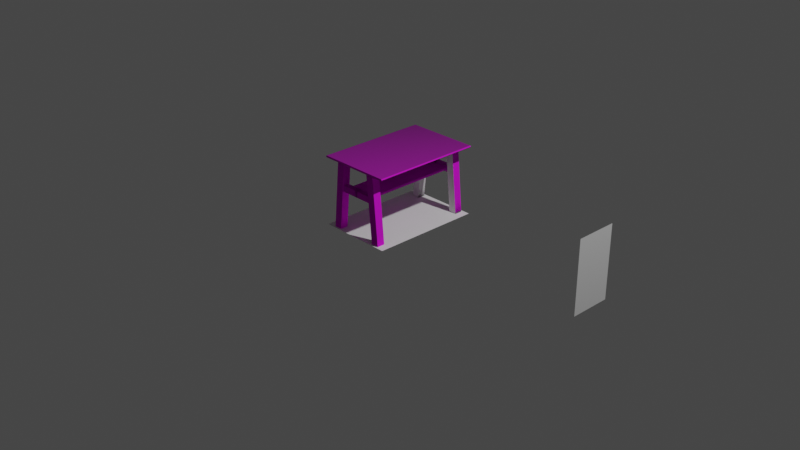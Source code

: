 # Source: 8.blend  (saved by Blender 3.1.7; exported with 4.5.12 LTS)
import bpy
from mathutils import Matrix  # noqa: F401  (used for matrix-valued properties, if any)

bpy.ops.wm.read_factory_settings(use_empty=True)
scene = bpy.context.scene
scene.name = 'Scene'

# ---- collections
col_collection = bpy.data.collections.new('Collection'); scene.collection.children.link(col_collection)

# ---- images (referenced by path relative to the original .blend; pixels are not part of the script)
import os
ASSET_DIR = os.environ.get("B2B_ASSET_DIR", "")  # directory of the original .blend (textures are referenced by path, not embedded)
HERE = os.path.dirname(os.path.abspath(__file__))  # packed textures are extracted next to this script under _unpacked/

def load_image(name, relpath, width, height, colorspace="sRGB"):
    """Load a texture the original file referenced (path relative to the .blend, or extracted next to this script)."""
    p = next((c for c in (os.path.join(HERE, relpath), os.path.join(ASSET_DIR, relpath)) if relpath and os.path.exists(c)), "")
    if p:
        img = bpy.data.images.load(p, check_existing=True)
        img.name = name
    else:  # same state as the original file: an image datablock whose file is absent (Cycles renders it pink)
        img = bpy.data.images.new(name, width, height)
        img.source = "FILE"
        img.filepath = "//" + (relpath or name)
    img.colorspace_settings.name = colorspace
    return img
img_wood_table_001_diff_4k_jpg = load_image('wood_table_001_diff_4k.jpg', 'textures/wood_table_001_diff_4k.jpg', 1024, 1024, 'sRGB')
img_wood_table_001_rough_4k_jpg = load_image('wood_table_001_rough_4k.jpg', 'textures/wood_table_001_rough_4k.jpg', 1024, 1024, 'sRGB')
img_wood_table_001_disp_4k_png = load_image('wood_table_001_disp_4k.png', 'textures/wood_table_001_disp_4k.png', 1024, 1024, 'sRGB')
img_wood_table_001_nor_gl_4k_exr = load_image('wood_table_001_nor_gl_4k.exr', 'textures/wood_table_001_nor_gl_4k.exr', 1024, 1024, 'Linear Rec.709')

# ---- materials (node trees are filled in below, after node groups)
mat_material_001 = bpy.data.materials.new('Material.001')
mat_material_001.use_transparent_shadow = False

# ---- material node trees
mat_material_001.use_nodes = True; mat_material_001.node_tree.nodes.clear()
_N = mat_material_001.node_tree.nodes; _L = mat_material_001.node_tree.links
n0 = _N.new('ShaderNodeBsdfPrincipled'); n0.name = 'Principled BSDF'; n0.location = (10, 300)
n0.distribution = 'GGX'
n0.subsurface_method = 'RANDOM_WALK_SKIN'
n0.inputs[3].default_value = 1.45
n0.inputs[27].default_value = (0.0, 0.0, 0.0, 1.0)
n0.inputs[28].default_value = 1.0
n1 = _N.new('ShaderNodeTexImage'); n1.name = 'Image Texture'; n1.location = (-280, 275)
n1.image = img_wood_table_001_diff_4k_jpg
n2 = _N.new('ShaderNodeTexImage'); n2.name = 'Image Texture.001'; n2.location = (-295, -3)
n2.image = img_wood_table_001_rough_4k_jpg
n3 = _N.new('ShaderNodeTexImage'); n3.name = 'Image Texture.002'; n3.location = (271, 91)
n3.image = img_wood_table_001_disp_4k_png
n3.interpolation = 'Cubic'
n4 = _N.new('ShaderNodeOutputMaterial'); n4.name = 'Material Output'; n4.location = (562, 297)
n5 = _N.new('ShaderNodeNormalMap'); n5.name = 'Normal Map'; n5.location = (-190, -275)
n6 = _N.new('ShaderNodeTexImage'); n6.name = 'Image Texture.003'; n6.location = (-480, -325)
n6.image = img_wood_table_001_nor_gl_4k_exr
n6.interpolation = 'Cubic'
_L.new(n0.outputs[0], n4.inputs[0])
_L.new(n1.outputs[0], n0.inputs[0])
_L.new(n2.outputs[1], n0.inputs[2])
_L.new(n3.outputs[0], n4.inputs[2])
_L.new(n5.outputs[0], n0.inputs[5])
_L.new(n6.outputs[0], n5.inputs[1])
n4.is_active_output = True

# ---- world
world_world = bpy.data.worlds.new('World'); scene.world = world_world
world_world.use_nodes = True; world_world.node_tree.nodes.clear()
_N = world_world.node_tree.nodes; _L = world_world.node_tree.links
n0 = _N.new('ShaderNodeOutputWorld'); n0.name = 'World Output'; n0.location = (300, 300)
n1 = _N.new('ShaderNodeBackground'); n1.name = 'Background'; n1.location = (10, 300)
n1.inputs[0].default_value = (0.05088, 0.05088, 0.05088, 1.0)
_L.new(n1.outputs[0], n0.inputs[0])
n0.is_active_output = True
world_world.color = (0.05088, 0.05088, 0.05088)
world_world.use_sun_shadow = False
world_world.sun_shadow_jitter_overblur = 0.0

# ---- cameras
cam_camera = bpy.data.cameras.new('Camera')
cam_camera.clip_end = 100.0
cam_camera.ortho_scale = 7.314

# ---- lights
light_light = bpy.data.lights.new('Light', 'POINT')
light_light.transmission_factor = 0.0
light_light.energy = 1000.0
light_light.shadow_soft_size = 0.1
light_light.shadow_maximum_resolution = 0.006
light_light.use_absolute_resolution = True

# ---- meshes
me_plane = bpy.data.meshes.new('Plane')
me_plane.from_pydata([(-0.4, -0.6, 0.0), (0.4, -0.6, 0.0), (-0.4, 0.6, 0.0), (0.4, 0.6, 0.0)], [], [(0, 1, 3, 2)])
_uv = me_plane.uv_layers.new(name='UVMap')
_uv.uv.foreach_set('vector', [0.0, 0.0, 1.0, 0.0, 1.0, 1.0, 0.0, 1.0])
me_plane.use_remesh_fix_poles = True
me_plane.use_remesh_preserve_attributes = False
me_plane.update()
me_plane_001 = bpy.data.meshes.new('Plane.001')
me_plane_001.from_pydata([(-1.0, -0.375, -2.732e-08), (1.0, -0.375, -2.732e-08), (-1.0, 0.375, 2.732e-08), (1.0, 0.375, 2.732e-08), (-1.0, 0.375, -3.57), (1.0, 0.375, -3.57)], [(5, 4), (4, 2), (3, 5)], [(0, 1, 3, 2)])
_uv = me_plane_001.uv_layers.new(name='UVMap')
_uv.uv.foreach_set('vector', [0.0, 0.0, 1.0, 0.0, 1.0, 1.0, 0.0, 1.0])
me_plane_001.use_remesh_fix_poles = True
me_plane_001.use_remesh_preserve_attributes = False
me_plane_001.update()
me_plane_003 = bpy.data.meshes.new('Plane.003')
me_plane_003.from_pydata([(-1.0, -1.0, 0.0), (1.0, -1.0, 0.0), (-1.0, 1.0, 0.0), (1.0, 1.0, 0.0), (-1.0, 1.0, 0.2289), (-1.0, -1.0, 0.2289), (1.0, -1.0, 0.2289), (1.0, 1.0, 0.2289), (-2.56, 1.0, 17.04), (-2.56, -1.0, 17.04), (-0.56, -1.0, 17.04), (-0.56, 1.0, 17.04), (-2.032, -1.0, 11.35), (-0.03186, 1.0, 11.35), (-0.03186, -1.0, 11.35), (-2.032, 1.0, 11.35), (-1.889, -1.0, 9.81), (0.111, 1.0, 9.81), (0.111, -1.0, 9.81), (-1.889, 1.0, 9.81), (-1.0, 0.7015, 0.0), (1.0, 0.7015, 0.0), (-1.0, 0.7015, 0.2289), (1.0, 0.7015, 0.2289), (-2.56, 0.7015, 17.04), (-0.56, 0.7015, 17.04), (-2.032, 0.7015, 11.35), (-0.03186, 0.7015, 11.35), (0.111, 0.7015, 9.81), (-1.889, 0.7015, 9.81), (-1.0, -0.7541, 0.0), (-1.0, -0.7541, 0.2289), (-2.56, -0.7541, 17.04), (-0.03186, -0.7541, 11.35), (0.111, -0.7541, 9.81), (1.0, -0.7541, 0.0), (1.0, -0.7541, 0.2289), (-0.56, -0.7541, 17.04), (-2.032, -0.7541, 11.35), (-1.889, -0.7541, 9.81), (-6.571, -0.7541, 11.35), (-6.571, 0.7015, 11.35), (-6.428, -0.7541, 9.81), (-6.428, 0.7015, 9.81)], [], [(20, 2, 3, 21), (26, 24, 8, 15), (30, 0, 5, 31), (3, 2, 4, 7), (0, 1, 6, 5), (21, 3, 7, 23), (24, 25, 11, 8), (18, 14, 12, 16), (34, 33, 14, 18), (29, 26, 15, 19), (33, 37, 10, 14), (14, 10, 9, 12), (15, 8, 11, 13), (19, 15, 13, 17), (6, 18, 16, 5), (36, 34, 18, 6), (22, 29, 19, 4), (4, 19, 17, 7), (31, 39, 29, 22), (7, 17, 28, 23), (13, 11, 25, 27), (38, 26, 41, 40), (17, 13, 27, 28), (32, 37, 25, 24), (35, 21, 23, 36), (2, 20, 22, 4), (38, 32, 24, 26), (30, 20, 21, 35), (0, 30, 35, 1), (12, 9, 32, 38), (1, 35, 36, 6), (9, 10, 37, 32), (16, 12, 38, 39), (5, 16, 39, 31), (23, 28, 34, 36), (27, 25, 37, 33), (28, 27, 33, 34), (20, 30, 31, 22), (42, 40, 41, 43), (26, 29, 43, 41), (29, 39, 42, 43), (39, 38, 40, 42)])
_uv = me_plane_003.uv_layers.new(name='UVMap')
_uv.uv.foreach_set('vector', [0.0, 0.8507, 0.0, 1.0, 1.0, 1.0, 1.0, 0.8507, 0.0, 0.8507, 0.0, 0.8507, 0.0, 1.0, 0.0, 1.0, 0.0, 0.1229, 0.0, 0.0, 0.0, 0.0, 0.0, 0.1229, 1.0, 1.0, 0.0, 1.0, 0.0, 1.0, 1.0, 1.0, 0.0, 0.0, 1.0, 0.0, 1.0, 0.0, 0.0, 0.0, 1.0, 0.8507, 1.0, 1.0, 1.0, 1.0, 1.0, 0.8507, 0.0, 0.8507, 1.0, 0.8507, 1.0, 1.0, 0.0, 1.0, 1.0, 0.0, 1.0, 0.0, 0.0, 0.0, 0.0, 0.0, 1.0, 0.1229, 1.0, 0.1229, 1.0, 0.0, 1.0, 0.0, 0.0, 0.8507, 0.0, 0.8507, 0.0, 1.0, 0.0, 1.0, 1.0, 0.1229, 1.0, 0.1229, 1.0, 0.0, 1.0, 0.0, 1.0, 0.0, 1.0, 0.0, 0.0, 0.0, 0.0, 0.0, 0.0, 1.0, 0.0, 1.0, 1.0, 1.0, 1.0, 1.0, 0.0, 1.0, 0.0, 1.0, 1.0, 1.0, 1.0, 1.0, 1.0, 0.0, 1.0, 0.0, 0.0, 0.0, 0.0, 0.0, 1.0, 0.1229, 1.0, 0.1229, 1.0, 0.0, 1.0, 0.0, 0.0, 0.8507, 0.0, 0.8507, 0.0, 1.0, 0.0, 1.0, 0.0, 1.0, 0.0, 1.0, 1.0, 1.0, 1.0, 1.0, 0.0, 0.1229, 0.0, 0.1229, 0.0, 0.8507, 0.0, 0.8507, 1.0, 1.0, 1.0, 1.0, 1.0, 0.8507, 1.0, 0.8507, 1.0, 1.0, 1.0, 1.0, 1.0, 0.8507, 1.0, 0.8507, 0.0, 0.1229, 0.0, 0.8507, 0.0, 0.8507, 0.0, 0.1229, 1.0, 1.0, 1.0, 1.0, 1.0, 0.8507, 1.0, 0.8507, 0.0, 0.1229, 1.0, 0.1229, 1.0, 0.8507, 0.0, 0.8507, 1.0, 0.1229, 1.0, 0.8507, 1.0, 0.8507, 1.0, 0.1229, 0.0, 1.0, 0.0, 0.8507, 0.0, 0.8507, 0.0, 1.0, 0.0, 0.1229, 0.0, 0.1229, 0.0, 0.8507, 0.0, 0.8507, 0.0, 0.1229, 0.0, 0.8507, 1.0, 0.8507, 1.0, 0.1229, 0.0, 0.0, 0.0, 0.1229, 1.0, 0.1229, 1.0, 0.0, 0.0, 0.0, 0.0, 0.0, 0.0, 0.1229, 0.0, 0.1229, 1.0, 0.0, 1.0, 0.1229, 1.0, 0.1229, 1.0, 0.0, 0.0, 0.0, 1.0, 0.0, 1.0, 0.1229, 0.0, 0.1229, 0.0, 0.0, 0.0, 0.0, 0.0, 0.1229, 0.0, 0.1229, 0.0, 0.0, 0.0, 0.0, 0.0, 0.1229, 0.0, 0.1229, 1.0, 0.8507, 1.0, 0.8507, 1.0, 0.1229, 1.0, 0.1229, 1.0, 0.8507, 1.0, 0.8507, 1.0, 0.1229, 1.0, 0.1229, 1.0, 0.8507, 1.0, 0.8507, 1.0, 0.1229, 1.0, 0.1229, 0.0, 0.8507, 0.0, 0.1229, 0.0, 0.1229, 0.0, 0.8507, 0.0, 0.1229, 0.0, 0.1229, 0.0, 0.8507, 0.0, 0.8507, 0.0, 0.8507, 0.0, 0.8507, 0.0, 0.8507, 0.0, 0.8507, 0.0, 0.8507, 0.0, 0.1229, 0.0, 0.1229, 0.0, 0.8507, 0.0, 0.1229, 0.0, 0.1229, 0.0, 0.1229, 0.0, 0.1229])
me_plane_003.materials.append(mat_material_001)
me_plane_003.use_remesh_fix_poles = True
me_plane_003.use_remesh_preserve_attributes = False
me_plane_003.update()
me_plane_006 = bpy.data.meshes.new('Plane.006')
me_plane_006.from_pydata([(0.3901, -0.6, 0.0), (0.4, -0.6, -0.009874), (0.3939, -0.6, -0.0007516), (0.3971, -0.6, -0.002892), (0.3992, -0.6, -0.006095), (0.4, 0.6, -0.009874), (0.3901, 0.6, 0.0), (0.3992, 0.6, -0.006095), (0.3971, 0.6, -0.002892), (0.3939, 0.6, -0.0007516), (0.4, -0.6, -0.01014), (0.3901, -0.6, -0.02002), (0.3992, -0.6, -0.01392), (0.3971, -0.6, -0.01712), (0.3939, -0.6, -0.01926), (0.3901, 0.6, -0.02002), (0.4, 0.6, -0.01014), (0.3939, 0.6, -0.01926), (0.3971, 0.6, -0.01712), (0.3992, 0.6, -0.01392), (-0.4, -0.6, -0.009923), (-0.3901, -0.6, 0.0), (-0.3992, -0.6, -0.006126), (-0.3971, -0.6, -0.002906), (-0.3939, -0.6, -0.0007553), (-0.3901, 0.6, 0.0), (-0.4, 0.6, -0.009923), (-0.3939, 0.6, -0.0007553), (-0.3971, 0.6, -0.002906), (-0.3992, 0.6, -0.006126), (-0.4, 0.6, -0.01009), (-0.3901, 0.6, -0.02002), (-0.3992, 0.6, -0.01389), (-0.3971, 0.6, -0.01711), (-0.3939, 0.6, -0.01926), (-0.3901, -0.6, -0.02002), (-0.4, -0.6, -0.01009), (-0.3939, -0.6, -0.01926), (-0.3971, -0.6, -0.01711), (-0.3992, -0.6, -0.01389)], [], [(1, 5, 16, 10), (5, 7, 8, 9, 6, 25, 27, 28, 29, 26, 30, 32, 33, 34, 31, 15, 17, 18, 19, 16), (35, 11, 15, 31), (20, 22, 23, 24, 21, 0, 2, 3, 4, 1, 10, 12, 13, 14, 11, 35, 37, 38, 39, 36), (0, 6, 9, 2), (2, 9, 8, 3), (3, 8, 7, 4), (4, 7, 5, 1), (10, 16, 19, 12), (12, 19, 18, 13), (13, 18, 17, 14), (14, 17, 15, 11), (21, 25, 6, 0), (25, 21, 24, 27), (27, 24, 23, 28), (28, 23, 22, 29), (29, 22, 20, 26), (30, 36, 39, 32), (32, 39, 38, 33), (33, 38, 37, 34), (34, 37, 35, 31), (26, 20, 36, 30)])
_uv = me_plane_006.uv_layers.new(name='UVMap')
_uv.uv.foreach_set('vector', [1.0, 0.0, 1.0, 1.0, 1.0, 1.0, 1.0, 0.0, 1.0, 1.0, 0.9997, 1.0, 0.9988, 1.0, 0.9924, 1.0, 0.9877, 1.0, 0.0124, 1.0, 0.007657, 1.0, 0.001211, 1.0, 0.0003147, 1.0, 0.0, 1.0, 0.0, 1.0, 0.0003147, 1.0, 0.001211, 1.0, 0.007657, 1.0, 0.0124, 1.0, 0.9877, 1.0, 0.9924, 1.0, 0.9988, 1.0, 0.9997, 1.0, 1.0, 1.0, 0.0124, 0.0, 0.9877, 0.0, 0.9877, 1.0, 0.0124, 1.0, 0.0, 0.0, 0.0003147, 0.0, 0.001211, 0.0, 0.007657, 0.0, 0.0124, 0.0, 0.9877, 0.0, 0.9924, 0.0, 0.9988, 0.0, 0.9997, 0.0, 1.0, 0.0, 1.0, 0.0, 0.9997, 0.0, 0.9988, 0.0, 0.9924, 0.0, 0.9877, 0.0, 0.0124, 0.0, 0.007657, 0.0, 0.001211, 0.0, 0.0003147, 0.0, 0.0, 0.0, 0.9877, 0.0, 0.9877, 1.0, 0.9924, 1.0, 0.9924, 0.0, 0.9924, 0.0, 0.9924, 1.0, 0.9988, 1.0, 0.9988, 0.0, 0.9988, 0.0, 0.9988, 1.0, 0.9997, 1.0, 0.9997, 0.0, 0.9997, 0.0, 0.9997, 1.0, 1.0, 1.0, 1.0, 0.0, 1.0, 0.0, 1.0, 1.0, 0.9997, 1.0, 0.9997, 0.0, 0.9997, 0.0, 0.9997, 1.0, 0.9988, 1.0, 0.9988, 0.0, 0.9988, 0.0, 0.9988, 1.0, 0.9924, 1.0, 0.9924, 0.0, 0.9924, 0.0, 0.9924, 1.0, 0.9877, 1.0, 0.9877, 0.0, 0.0124, 0.0, 0.0124, 1.0, 0.9877, 1.0, 0.9877, 0.0, 0.0124, 1.0, 0.0124, 0.0, 0.007657, 0.0, 0.007657, 1.0, 0.007657, 1.0, 0.007657, 0.0, 0.001211, 0.0, 0.001211, 1.0, 0.001211, 1.0, 0.001211, 0.0, 0.0003147, 0.0, 0.0003147, 1.0, 0.0003147, 1.0, 0.0003147, 0.0, 0.0, 0.0, 0.0, 1.0, 0.0, 1.0, 0.0, 0.0, 0.0003147, 0.0, 0.0003147, 1.0, 0.0003147, 1.0, 0.0003147, 0.0, 0.001211, 0.0, 0.001211, 1.0, 0.001211, 1.0, 0.001211, 0.0, 0.007657, 0.0, 0.007657, 1.0, 0.007657, 1.0, 0.007657, 0.0, 0.0124, 0.0, 0.0124, 1.0, 0.0, 1.0, 0.0, 0.0, 0.0, 0.0, 0.0, 1.0])
me_plane_006.materials.append(mat_material_001)
me_plane_006.use_remesh_fix_poles = True
me_plane_006.use_remesh_preserve_attributes = False
me_plane_006.update()
me_plane_008 = bpy.data.meshes.new('Plane.008')
me_plane_008.from_pydata([(-1.0, -1.0, 0.0), (1.0, -1.0, 0.0), (-1.0, 1.0, 0.0), (1.0, 1.0, 0.0), (-1.0, 1.0, 0.2289), (-1.0, -1.0, 0.2289), (1.0, -1.0, 0.2289), (1.0, 1.0, 0.2289), (-2.56, 1.0, 17.04), (-2.56, -1.0, 17.04), (-0.56, -1.0, 17.04), (-0.56, 1.0, 17.04)], [], [(0, 2, 3, 1), (7, 4, 8, 11), (2, 0, 5, 4), (3, 2, 4, 7), (0, 1, 6, 5), (1, 3, 7, 6), (9, 10, 11, 8), (5, 6, 10, 9), (6, 7, 11, 10), (4, 5, 9, 8)])
_uv = me_plane_008.uv_layers.new(name='UVMap')
_uv.uv.foreach_set('vector', [0.0, 0.0, 0.0, 1.0, 1.0, 1.0, 1.0, 0.0, 1.0, 1.0, 0.0, 1.0, 0.0, 1.0, 1.0, 1.0, 0.0, 1.0, 0.0, 0.0, 0.0, 0.0, 0.0, 1.0, 1.0, 1.0, 0.0, 1.0, 0.0, 1.0, 1.0, 1.0, 0.0, 0.0, 1.0, 0.0, 1.0, 0.0, 0.0, 0.0, 1.0, 0.0, 1.0, 1.0, 1.0, 1.0, 1.0, 0.0, 0.0, 0.0, 1.0, 0.0, 1.0, 1.0, 0.0, 1.0, 0.0, 0.0, 1.0, 0.0, 1.0, 0.0, 0.0, 0.0, 1.0, 0.0, 1.0, 1.0, 1.0, 1.0, 1.0, 0.0, 0.0, 1.0, 0.0, 0.0, 0.0, 0.0, 0.0, 1.0])
me_plane_008.use_remesh_fix_poles = True
me_plane_008.use_remesh_preserve_attributes = False
me_plane_008.update()
me_plane_009 = bpy.data.meshes.new('Plane.009')
me_plane_009.from_pydata([(-0.4, -0.6, 0.0), (0.4, -0.6, 0.0), (-0.4, 0.6, 0.0), (0.4, 0.6, 0.0), (-0.4, 0.6, 0.05413), (-0.4, -0.6, 0.05413), (0.4, -0.6, 0.05413), (0.4, 0.6, 0.05413)], [], [(0, 2, 3, 1), (5, 6, 7, 4), (1, 3, 7, 6), (2, 0, 5, 4), (3, 2, 4, 7), (0, 1, 6, 5)])
_uv = me_plane_009.uv_layers.new(name='UVMap')
_uv.uv.foreach_set('vector', [0.0, 0.0, 0.0, 1.0, 1.0, 1.0, 1.0, 0.0, 0.0, 0.0, 1.0, 0.0, 1.0, 1.0, 0.0, 1.0, 1.0, 0.0, 1.0, 1.0, 1.0, 1.0, 1.0, 0.0, 0.0, 1.0, 0.0, 0.0, 0.0, 0.0, 0.0, 1.0, 1.0, 1.0, 0.0, 1.0, 0.0, 1.0, 1.0, 1.0, 0.0, 0.0, 1.0, 0.0, 1.0, 0.0, 0.0, 0.0])
me_plane_009.materials.append(mat_material_001)
me_plane_009.use_remesh_fix_poles = True
me_plane_009.use_remesh_preserve_attributes = False
me_plane_009.update()

# ---- objects
ob_light = bpy.data.objects.new('Light', light_light)
ob_camera = bpy.data.objects.new('Camera', cam_camera)
ob_plane_bottom_check = bpy.data.objects.new('Plane Bottom Check', me_plane)
ob_plane_top_check = bpy.data.objects.new('Plane Top Check', me_plane_001)
ob_plane = bpy.data.objects.new('Plane', me_plane_003)
ob_plane_bottom_check_001 = bpy.data.objects.new('Plane Bottom Check.001', me_plane_006)
ob_plane_001 = bpy.data.objects.new('Plane.001', me_plane_008)
ob_plane_bottom_check_002 = bpy.data.objects.new('Plane Bottom Check.002', me_plane_009)

# ---- transforms, parenting, visibility, modifiers, constraints
ob_light.location = (4.076, 1.005, 5.904)
ob_light.rotation_euler = (0.6503, 0.05522, 1.866)
ob_light.lock_rotations_4d = False
ob_light.empty_display_type = 'ARROWS'
ob_light.color = (0.0, 0.0, 0.0, 0.0)
ob_light.lineart.crease_threshold = 0.0
ob_camera.location = (7.359, -6.926, 4.958)
ob_camera.rotation_euler = (1.109, 0.0, 0.8149)
ob_camera.lock_rotations_4d = False
ob_camera.empty_display_type = 'ARROWS'
ob_camera.color = (0.0, 0.0, 0.0, 0.0)
ob_camera.display_type = 'WIRE'
ob_camera.lineart.crease_threshold = 0.0
ob_plane_bottom_check.location = (0.0, 0.0, 0.0)
ob_plane_top_check.location = (2.423, 2.739e-08, 0.3749)
ob_plane_top_check.rotation_euler = (1.571, -4.371e-08, 1.571)
ob_plane_top_check.scale = (0.2155, 1.0, 1.0)
ob_plane.location = (0.2701, -0.5361, 0.0)
ob_plane.scale = (0.04271, 0.04271, 0.04271)
_m = ob_plane.modifiers.new('Mirror', 'MIRROR')
_m.use_axis = (True, True, False)
_m.mirror_object = ob_plane_bottom_check
ob_plane_bottom_check_001.location = (0.0, 0.0, 0.7477)
ob_plane_001.location = (0.2701, 0.5358, 0.0)
ob_plane_001.scale = (0.04271, 0.04271, 0.04271)
_m = ob_plane_001.modifiers.new('Mirror', 'MIRROR')
_m.mirror_object = ob_plane_bottom_check
ob_plane_bottom_check_002.location = (0.0, 0.0, 0.4378)
ob_plane_bottom_check_002.scale = (0.3922, 0.8623, 0.3922)

# ---- collection membership
col_collection.objects.link(ob_light)
col_collection.objects.link(ob_camera)
col_collection.objects.link(ob_plane_bottom_check)
col_collection.objects.link(ob_plane_top_check)
col_collection.objects.link(ob_plane)
col_collection.objects.link(ob_plane_bottom_check_001)
col_collection.objects.link(ob_plane_001)
col_collection.objects.link(ob_plane_bottom_check_002)

# ---- scene / render settings (as saved in the file)
scene.camera = ob_camera
scene.frame_start = 1; scene.frame_end = 250; scene.frame_set(0)
scene.render.engine = 'BLENDER_EEVEE_NEXT'
scene.cycles.sampling_pattern = 'TABULATED_SOBOL'
scene.cycles.use_light_tree = False
scene.view_settings.view_transform = 'Filmic'
bpy.context.view_layer.update()
